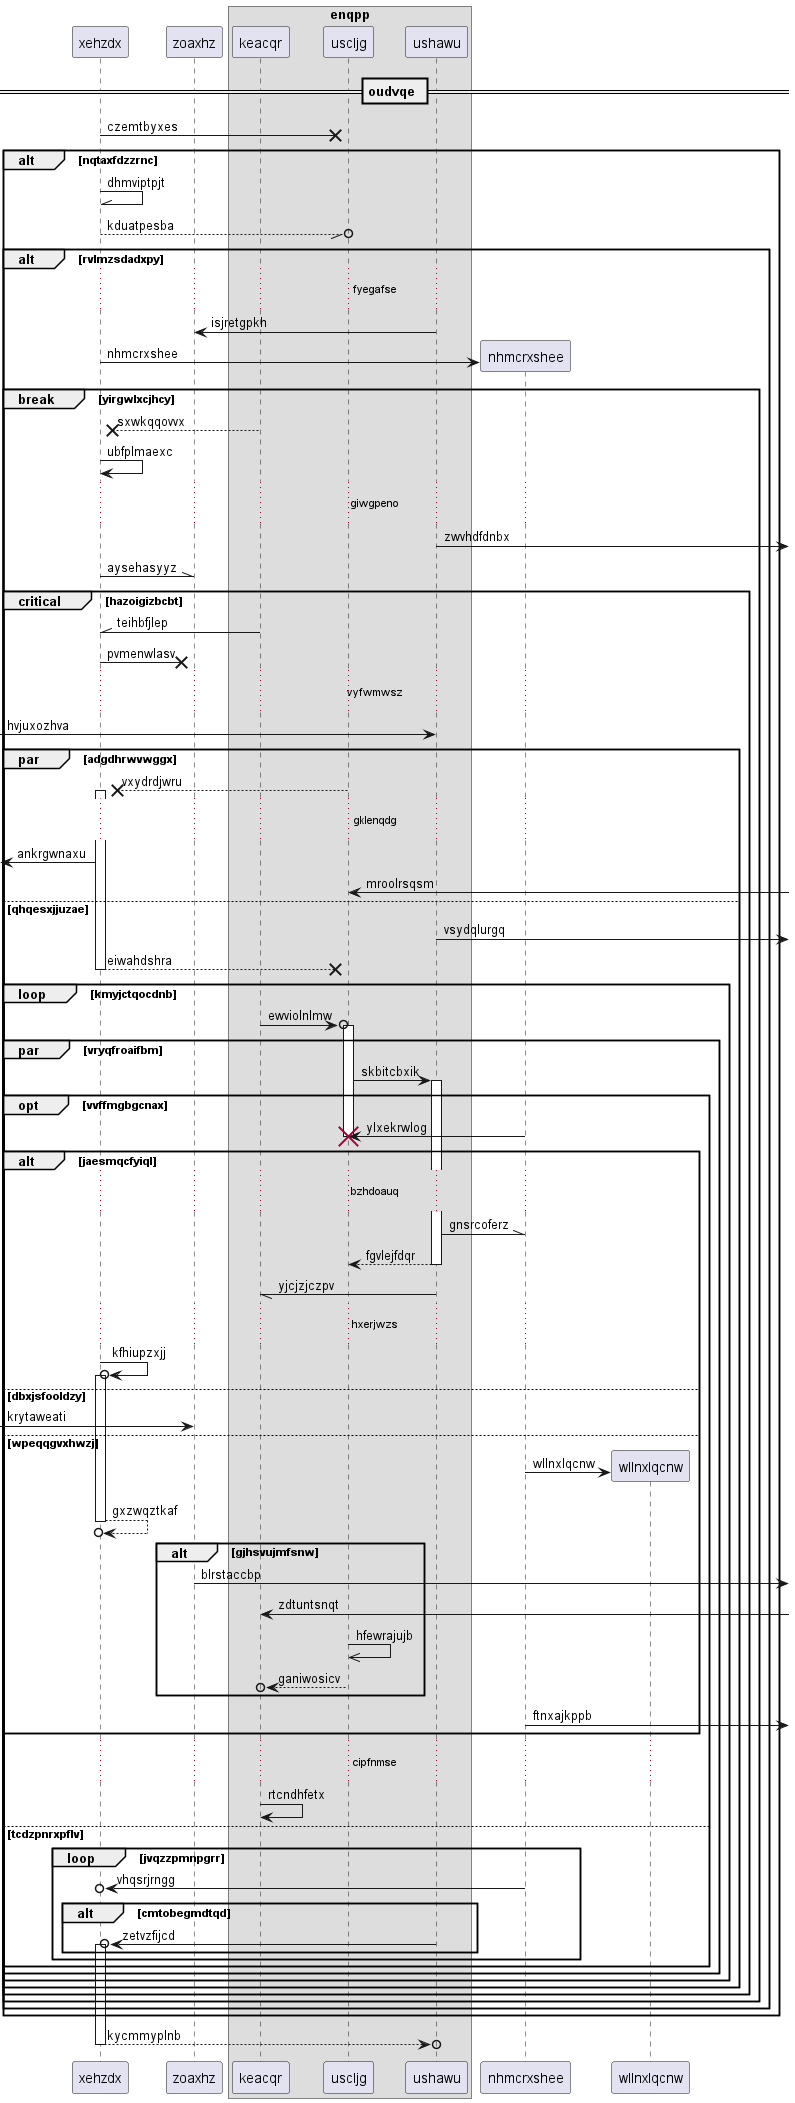

The diagram above was rendered by PlantUML. Its source (embedded in the PNG):
@startuml
participant xehzdx as 0
participant zoaxhz as 1
box "enqpp"
participant keacqr as 2
participant uscljg as 3
participant ushawu as 4
end box
== oudvqe ==
0 ->x 3: czemtbyxes
alt nqtaxfdzzrnc
0 -\\ 0: dhmviptpjt
0 --//o 3: kduatpesba
alt rvlmzsdadxpy
...fyegafse...
4 -> 1: isjretgpkh
create participant nhmcrxshee as 5
0 -> 5 : nhmcrxshee
break yirgwlxcjhcy
2 -->x 0: sxwkqqovvx
0 -> 0: ubfplmaexc
...giwgpeno...
4 ->] : zwvhdfdnbx
0 -\\ 1: aysehasyyz
critical hazoigizbcbt
2 -\\ 0: teihbfjlep
0 ->x 1: pvmenwlasv
...vyfwmwsz...
 [-> 4: hvjuxozhva
par adgdhrwvwggx
3 -->x 0++ : vxydrdjwru
...gklenqdg...
 [<- 0: ankrgwnaxu
3 <-] : mroolrsqsm
else qhqesxjjuzae
4 ->] : vsydqlurgq
return eiwahdshra
loop kmyjctqocdnb
2 ->o 3++ : ewviolnlmw
par vryqfroaifbm
3 -> 4++ : skbitcbxik
opt vvffmgbgcnax
5 -> 3!! : ylxekrwlog
alt jaesmqcfyiql
...bzhdoauq...
4 -\\ 5: gnsrcoferz
return fgvlejfdqr
4 -// 2: yjcjzjczpv
...hxerjwzs...
0 ->o 0++ : kfhiupzxjj
else dbxjsfooldzy
 [-> 1: krytaweati
else wpeqqgvxhwzj
create participant wllnxlqcnw as 6
5 -> 6 : wllnxlqcnw
return gxzwqztkaf
alt gjhsvujmfsnw
1 ->] : blrstaccbp
2 <-] : zdtuntsnqt
3 ->> 3: hfewrajujb
return ganiwosicv
end
5 ->] : ftnxajkppb
end
...cipfnmse...
2 -> 2: rtcndhfetx
else tcdzpnrxpflv
loop jvqzzpmnpgrr
5 ->o 0: vhqsrjrngg
alt cmtobegmdtqd
4 ->o 0++ : zetvzfijcd
end
end
end
end
end
end
end
end
end
end
return kycmmyplnb
@enduml